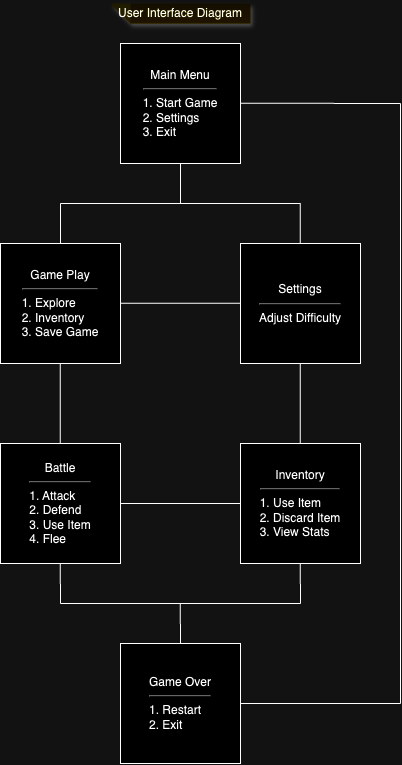

The diagram above was exported from draw.io. Its source (the exported page's mxGraphModel, read from the mxfile embedded in the PNG):
<mxGraphModel dx="1710" dy="2097" grid="1" gridSize="10" guides="1" tooltips="1" connect="1" arrows="1" fold="1" page="1" pageScale="1" pageWidth="850" pageHeight="1100" math="0" shadow="0">
  <root>
    <mxCell id="0" />
    <mxCell id="1" parent="0" />
    <mxCell id="Ll4XgckWDf1LPcS7_3bZ-1" value="Main Menu&lt;div&gt;&lt;hr&gt;&lt;div style=&quot;text-align: left;&quot;&gt;&lt;span style=&quot;background-color: initial;&quot;&gt;1. Start Game&lt;/span&gt;&lt;/div&gt;&lt;/div&gt;&lt;div style=&quot;text-align: left;&quot;&gt;2. Settings&lt;/div&gt;&lt;div style=&quot;text-align: left;&quot;&gt;3. Exit&lt;/div&gt;" style="whiteSpace=wrap;html=1;aspect=fixed;" parent="1" vertex="1">
      <mxGeometry x="360" y="40" width="120" height="120" as="geometry" />
    </mxCell>
    <mxCell id="Ll4XgckWDf1LPcS7_3bZ-2" value="Settings&lt;hr&gt;Adjust Difficulty" style="whiteSpace=wrap;html=1;aspect=fixed;" parent="1" vertex="1">
      <mxGeometry x="480" y="240" width="120" height="120" as="geometry" />
    </mxCell>
    <mxCell id="Ll4XgckWDf1LPcS7_3bZ-3" value="Inventory&lt;hr&gt;&lt;div style=&quot;text-align: left;&quot;&gt;&lt;span style=&quot;background-color: initial;&quot;&gt;1. Use Item&lt;/span&gt;&lt;/div&gt;&lt;div style=&quot;text-align: left;&quot;&gt;2. Discard Item&lt;/div&gt;&lt;div style=&quot;text-align: left;&quot;&gt;3. View Stats&lt;/div&gt;" style="whiteSpace=wrap;html=1;aspect=fixed;" parent="1" vertex="1">
      <mxGeometry x="480" y="440" width="120" height="120" as="geometry" />
    </mxCell>
    <mxCell id="Ll4XgckWDf1LPcS7_3bZ-4" value="Battle&lt;div&gt;&lt;hr&gt;&lt;div style=&quot;text-align: left;&quot;&gt;&lt;span style=&quot;background-color: initial;&quot;&gt;1. Attack&lt;/span&gt;&lt;/div&gt;&lt;/div&gt;&lt;div style=&quot;text-align: left;&quot;&gt;2. Defend&lt;/div&gt;&lt;div style=&quot;text-align: left;&quot;&gt;3. Use Item&lt;/div&gt;&lt;div style=&quot;text-align: left;&quot;&gt;4. Flee&lt;/div&gt;" style="whiteSpace=wrap;html=1;aspect=fixed;" parent="1" vertex="1">
      <mxGeometry x="240" y="440" width="120" height="120" as="geometry" />
    </mxCell>
    <mxCell id="Ll4XgckWDf1LPcS7_3bZ-5" value="Game Play&lt;div&gt;&lt;hr&gt;&lt;div style=&quot;text-align: left;&quot;&gt;&lt;span style=&quot;background-color: initial;&quot;&gt;1. Explore&lt;/span&gt;&lt;/div&gt;&lt;/div&gt;&lt;div style=&quot;text-align: left;&quot;&gt;2. Inventory&lt;/div&gt;&lt;div style=&quot;text-align: left;&quot;&gt;3. Save Game&lt;/div&gt;" style="whiteSpace=wrap;html=1;aspect=fixed;" parent="1" vertex="1">
      <mxGeometry x="240" y="240" width="120" height="120" as="geometry" />
    </mxCell>
    <mxCell id="Ll4XgckWDf1LPcS7_3bZ-6" value="Game Over&lt;hr&gt;&lt;div style=&quot;text-align: left;&quot;&gt;&lt;span style=&quot;background-color: initial;&quot;&gt;1. Restart&lt;/span&gt;&lt;/div&gt;&lt;div style=&quot;text-align: left;&quot;&gt;2. Exit&lt;/div&gt;" style="whiteSpace=wrap;html=1;aspect=fixed;" parent="1" vertex="1">
      <mxGeometry x="360" y="640" width="120" height="120" as="geometry" />
    </mxCell>
    <mxCell id="Ll4XgckWDf1LPcS7_3bZ-7" value="" style="endArrow=none;html=1;rounded=0;entryX=0.5;entryY=1;entryDx=0;entryDy=0;" parent="1" target="Ll4XgckWDf1LPcS7_3bZ-1" edge="1">
      <mxGeometry width="50" height="50" relative="1" as="geometry">
        <mxPoint x="420" y="200" as="sourcePoint" />
        <mxPoint x="470" y="610" as="targetPoint" />
      </mxGeometry>
    </mxCell>
    <mxCell id="Ll4XgckWDf1LPcS7_3bZ-8" value="" style="endArrow=none;html=1;rounded=0;" parent="1" edge="1">
      <mxGeometry width="50" height="50" relative="1" as="geometry">
        <mxPoint x="300" y="200" as="sourcePoint" />
        <mxPoint x="540" y="200" as="targetPoint" />
      </mxGeometry>
    </mxCell>
    <mxCell id="Ll4XgckWDf1LPcS7_3bZ-9" value="" style="endArrow=none;html=1;rounded=0;exitX=0.5;exitY=0;exitDx=0;exitDy=0;" parent="1" source="Ll4XgckWDf1LPcS7_3bZ-5" edge="1">
      <mxGeometry width="50" height="50" relative="1" as="geometry">
        <mxPoint x="420" y="330" as="sourcePoint" />
        <mxPoint x="300" y="200" as="targetPoint" />
      </mxGeometry>
    </mxCell>
    <mxCell id="Ll4XgckWDf1LPcS7_3bZ-10" value="" style="endArrow=none;html=1;rounded=0;exitX=0.5;exitY=0;exitDx=0;exitDy=0;" parent="1" edge="1">
      <mxGeometry width="50" height="50" relative="1" as="geometry">
        <mxPoint x="539.75" y="240" as="sourcePoint" />
        <mxPoint x="539.75" y="200" as="targetPoint" />
      </mxGeometry>
    </mxCell>
    <mxCell id="Ll4XgckWDf1LPcS7_3bZ-11" value="" style="endArrow=none;html=1;rounded=0;exitX=0.5;exitY=0;exitDx=0;exitDy=0;" parent="1" edge="1">
      <mxGeometry width="50" height="50" relative="1" as="geometry">
        <mxPoint x="299.75" y="440" as="sourcePoint" />
        <mxPoint x="299.75" y="360" as="targetPoint" />
      </mxGeometry>
    </mxCell>
    <mxCell id="Ll4XgckWDf1LPcS7_3bZ-12" value="" style="endArrow=none;html=1;rounded=0;exitX=0.5;exitY=0;exitDx=0;exitDy=0;" parent="1" edge="1">
      <mxGeometry width="50" height="50" relative="1" as="geometry">
        <mxPoint x="539.75" y="440" as="sourcePoint" />
        <mxPoint x="539.75" y="360" as="targetPoint" />
      </mxGeometry>
    </mxCell>
    <mxCell id="Ll4XgckWDf1LPcS7_3bZ-13" value="" style="endArrow=none;html=1;rounded=0;" parent="1" edge="1">
      <mxGeometry width="50" height="50" relative="1" as="geometry">
        <mxPoint x="300" y="600" as="sourcePoint" />
        <mxPoint x="299.75" y="560" as="targetPoint" />
      </mxGeometry>
    </mxCell>
    <mxCell id="Ll4XgckWDf1LPcS7_3bZ-14" value="" style="endArrow=none;html=1;rounded=0;" parent="1" edge="1">
      <mxGeometry width="50" height="50" relative="1" as="geometry">
        <mxPoint x="540" y="600" as="sourcePoint" />
        <mxPoint x="539.75" y="560" as="targetPoint" />
      </mxGeometry>
    </mxCell>
    <mxCell id="Ll4XgckWDf1LPcS7_3bZ-15" value="" style="endArrow=none;html=1;rounded=0;" parent="1" edge="1">
      <mxGeometry width="50" height="50" relative="1" as="geometry">
        <mxPoint x="420" y="640" as="sourcePoint" />
        <mxPoint x="419.75" y="600" as="targetPoint" />
      </mxGeometry>
    </mxCell>
    <mxCell id="Ll4XgckWDf1LPcS7_3bZ-16" value="" style="endArrow=none;html=1;rounded=0;" parent="1" edge="1">
      <mxGeometry width="50" height="50" relative="1" as="geometry">
        <mxPoint x="540" y="600" as="sourcePoint" />
        <mxPoint x="300" y="600" as="targetPoint" />
      </mxGeometry>
    </mxCell>
    <mxCell id="Ll4XgckWDf1LPcS7_3bZ-17" value="" style="endArrow=none;html=1;rounded=0;entryX=1;entryY=0.5;entryDx=0;entryDy=0;exitX=0;exitY=0.5;exitDx=0;exitDy=0;" parent="1" source="Ll4XgckWDf1LPcS7_3bZ-3" target="Ll4XgckWDf1LPcS7_3bZ-4" edge="1">
      <mxGeometry width="50" height="50" relative="1" as="geometry">
        <mxPoint x="340" y="640" as="sourcePoint" />
        <mxPoint x="339.75" y="600" as="targetPoint" />
        <Array as="points">
          <mxPoint x="420" y="500" />
        </Array>
      </mxGeometry>
    </mxCell>
    <mxCell id="Ll4XgckWDf1LPcS7_3bZ-18" value="" style="endArrow=none;html=1;rounded=0;entryX=1;entryY=0.5;entryDx=0;entryDy=0;exitX=0;exitY=0.5;exitDx=0;exitDy=0;" parent="1" edge="1">
      <mxGeometry width="50" height="50" relative="1" as="geometry">
        <mxPoint x="480" y="299.75" as="sourcePoint" />
        <mxPoint x="360" y="299.75" as="targetPoint" />
        <Array as="points">
          <mxPoint x="420" y="299.75" />
        </Array>
      </mxGeometry>
    </mxCell>
    <mxCell id="Ll4XgckWDf1LPcS7_3bZ-19" value="User Interface Diagram" style="shape=note;whiteSpace=wrap;html=1;backgroundOutline=1;fontColor=#000000;darkOpacity=0.05;fillColor=#FFF9B2;strokeColor=none;fillStyle=solid;direction=west;gradientDirection=north;gradientColor=#FFF2A1;shadow=1;size=20;pointerEvents=1;" parent="1" vertex="1">
      <mxGeometry x="350" width="140" height="20" as="geometry" />
    </mxCell>
    <mxCell id="HsjHW24FkQ4y1m3ju5lp-1" value="" style="endArrow=none;html=1;rounded=0;exitX=1;exitY=0.5;exitDx=0;exitDy=0;" edge="1" parent="1" source="Ll4XgckWDf1LPcS7_3bZ-6">
      <mxGeometry width="50" height="50" relative="1" as="geometry">
        <mxPoint x="480" y="710" as="sourcePoint" />
        <mxPoint x="640" y="700" as="targetPoint" />
      </mxGeometry>
    </mxCell>
    <mxCell id="HsjHW24FkQ4y1m3ju5lp-2" value="" style="endArrow=none;html=1;rounded=0;" edge="1" parent="1">
      <mxGeometry width="50" height="50" relative="1" as="geometry">
        <mxPoint x="640" y="100" as="sourcePoint" />
        <mxPoint x="640" y="700" as="targetPoint" />
      </mxGeometry>
    </mxCell>
    <mxCell id="HsjHW24FkQ4y1m3ju5lp-3" value="" style="endArrow=none;html=1;rounded=0;exitX=1;exitY=0.5;exitDx=0;exitDy=0;" edge="1" parent="1">
      <mxGeometry width="50" height="50" relative="1" as="geometry">
        <mxPoint x="480" y="99.7" as="sourcePoint" />
        <mxPoint x="640" y="100" as="targetPoint" />
      </mxGeometry>
    </mxCell>
  </root>
</mxGraphModel>